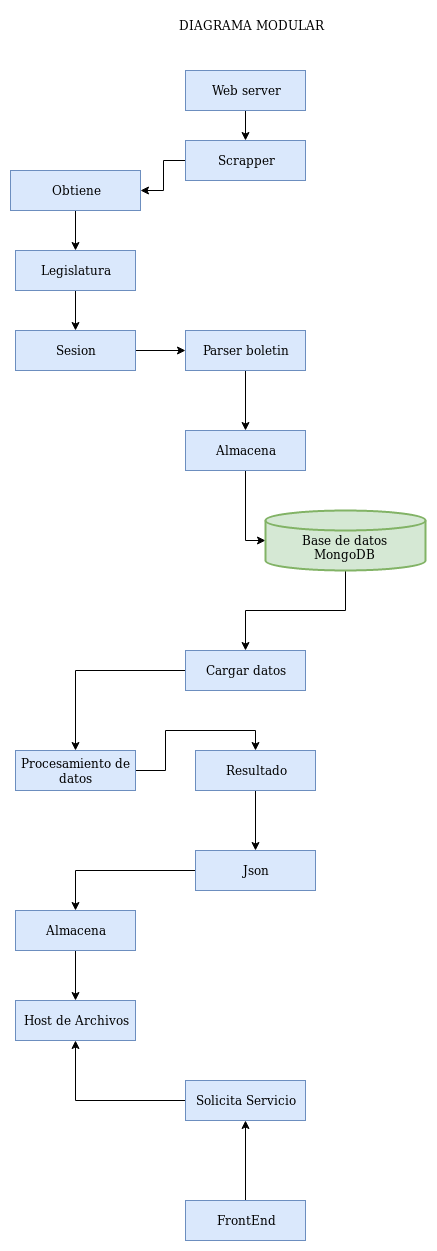

The diagram above was exported from draw.io. Its source (the exported page's mxGraphModel, read from the mxfile embedded in the PNG):
<mxGraphModel dx="868" dy="451" grid="1" gridSize="10" guides="1" tooltips="1" connect="1" arrows="1" fold="1" page="1" pageScale="1" pageWidth="827" pageHeight="1169" math="0" shadow="0">
  <root>
    <mxCell id="0" />
    <mxCell id="1" parent="0" />
    <mxCell id="8Lyug9uPzkNQxs4z-N2L-41" style="edgeStyle=orthogonalEdgeStyle;rounded=0;orthogonalLoop=1;jettySize=auto;html=1;exitX=0.5;exitY=1;exitDx=0;exitDy=0;" edge="1" parent="1" source="8Lyug9uPzkNQxs4z-N2L-1" target="8Lyug9uPzkNQxs4z-N2L-2">
      <mxGeometry relative="1" as="geometry" />
    </mxCell>
    <mxCell id="8Lyug9uPzkNQxs4z-N2L-1" value="Web server" style="rounded=0;whiteSpace=wrap;html=1;fillColor=#dae8fc;strokeColor=#6c8ebf;" vertex="1" parent="1">
      <mxGeometry x="320" y="60" width="120" height="40" as="geometry" />
    </mxCell>
    <mxCell id="8Lyug9uPzkNQxs4z-N2L-59" style="edgeStyle=orthogonalEdgeStyle;rounded=0;orthogonalLoop=1;jettySize=auto;html=1;entryX=1;entryY=0.5;entryDx=0;entryDy=0;" edge="1" parent="1" source="8Lyug9uPzkNQxs4z-N2L-2" target="8Lyug9uPzkNQxs4z-N2L-23">
      <mxGeometry relative="1" as="geometry" />
    </mxCell>
    <mxCell id="8Lyug9uPzkNQxs4z-N2L-2" value="Scrapper" style="rounded=0;whiteSpace=wrap;html=1;fillColor=#dae8fc;strokeColor=#6c8ebf;" vertex="1" parent="1">
      <mxGeometry x="320" y="130" width="120" height="40" as="geometry" />
    </mxCell>
    <mxCell id="8Lyug9uPzkNQxs4z-N2L-43" style="edgeStyle=orthogonalEdgeStyle;rounded=0;orthogonalLoop=1;jettySize=auto;html=1;" edge="1" parent="1" source="8Lyug9uPzkNQxs4z-N2L-23" target="8Lyug9uPzkNQxs4z-N2L-24">
      <mxGeometry relative="1" as="geometry" />
    </mxCell>
    <mxCell id="8Lyug9uPzkNQxs4z-N2L-23" value="Obtiene" style="rounded=0;whiteSpace=wrap;html=1;fillColor=#dae8fc;strokeColor=#6c8ebf;" vertex="1" parent="1">
      <mxGeometry x="145" y="160" width="130" height="40" as="geometry" />
    </mxCell>
    <mxCell id="8Lyug9uPzkNQxs4z-N2L-62" style="edgeStyle=orthogonalEdgeStyle;rounded=0;orthogonalLoop=1;jettySize=auto;html=1;entryX=0.5;entryY=0;entryDx=0;entryDy=0;" edge="1" parent="1" source="8Lyug9uPzkNQxs4z-N2L-24" target="8Lyug9uPzkNQxs4z-N2L-25">
      <mxGeometry relative="1" as="geometry" />
    </mxCell>
    <mxCell id="8Lyug9uPzkNQxs4z-N2L-24" value="Legislatura" style="rounded=0;whiteSpace=wrap;html=1;fillColor=#dae8fc;strokeColor=#6c8ebf;" vertex="1" parent="1">
      <mxGeometry x="150" y="240" width="120" height="40" as="geometry" />
    </mxCell>
    <mxCell id="8Lyug9uPzkNQxs4z-N2L-63" style="edgeStyle=orthogonalEdgeStyle;rounded=0;orthogonalLoop=1;jettySize=auto;html=1;entryX=0;entryY=0.5;entryDx=0;entryDy=0;" edge="1" parent="1" source="8Lyug9uPzkNQxs4z-N2L-25" target="8Lyug9uPzkNQxs4z-N2L-26">
      <mxGeometry relative="1" as="geometry" />
    </mxCell>
    <mxCell id="8Lyug9uPzkNQxs4z-N2L-25" value="Sesion" style="rounded=0;whiteSpace=wrap;html=1;fillColor=#dae8fc;strokeColor=#6c8ebf;" vertex="1" parent="1">
      <mxGeometry x="150" y="320" width="120" height="40" as="geometry" />
    </mxCell>
    <mxCell id="8Lyug9uPzkNQxs4z-N2L-66" style="edgeStyle=orthogonalEdgeStyle;rounded=0;orthogonalLoop=1;jettySize=auto;html=1;entryX=0.5;entryY=0;entryDx=0;entryDy=0;" edge="1" parent="1" source="8Lyug9uPzkNQxs4z-N2L-26" target="8Lyug9uPzkNQxs4z-N2L-27">
      <mxGeometry relative="1" as="geometry" />
    </mxCell>
    <mxCell id="8Lyug9uPzkNQxs4z-N2L-26" value="Parser boletin" style="rounded=0;whiteSpace=wrap;html=1;fillColor=#dae8fc;strokeColor=#6c8ebf;" vertex="1" parent="1">
      <mxGeometry x="320" y="320" width="120" height="40" as="geometry" />
    </mxCell>
    <mxCell id="8Lyug9uPzkNQxs4z-N2L-48" style="edgeStyle=orthogonalEdgeStyle;rounded=0;orthogonalLoop=1;jettySize=auto;html=1;entryX=0;entryY=0.5;entryDx=0;entryDy=0;entryPerimeter=0;" edge="1" parent="1" source="8Lyug9uPzkNQxs4z-N2L-27" target="8Lyug9uPzkNQxs4z-N2L-29">
      <mxGeometry relative="1" as="geometry" />
    </mxCell>
    <mxCell id="8Lyug9uPzkNQxs4z-N2L-27" value="Almacena" style="rounded=0;whiteSpace=wrap;html=1;fillColor=#dae8fc;strokeColor=#6c8ebf;" vertex="1" parent="1">
      <mxGeometry x="320" y="420" width="120" height="40" as="geometry" />
    </mxCell>
    <mxCell id="8Lyug9uPzkNQxs4z-N2L-67" style="edgeStyle=orthogonalEdgeStyle;rounded=0;orthogonalLoop=1;jettySize=auto;html=1;" edge="1" parent="1" source="8Lyug9uPzkNQxs4z-N2L-29" target="8Lyug9uPzkNQxs4z-N2L-30">
      <mxGeometry relative="1" as="geometry" />
    </mxCell>
    <mxCell id="8Lyug9uPzkNQxs4z-N2L-29" value="&lt;div&gt;&lt;br&gt;&lt;/div&gt;&lt;div&gt;Base de datos &lt;br&gt;&lt;/div&gt;&lt;div&gt;MongoDB&lt;/div&gt;" style="strokeWidth=2;html=1;shape=mxgraph.flowchart.database;whiteSpace=wrap;fillColor=#d5e8d4;strokeColor=#82b366;" vertex="1" parent="1">
      <mxGeometry x="400" y="500" width="160" height="60" as="geometry" />
    </mxCell>
    <mxCell id="8Lyug9uPzkNQxs4z-N2L-50" style="edgeStyle=orthogonalEdgeStyle;rounded=0;orthogonalLoop=1;jettySize=auto;html=1;entryX=0.5;entryY=0;entryDx=0;entryDy=0;" edge="1" parent="1" source="8Lyug9uPzkNQxs4z-N2L-30" target="8Lyug9uPzkNQxs4z-N2L-31">
      <mxGeometry relative="1" as="geometry" />
    </mxCell>
    <mxCell id="8Lyug9uPzkNQxs4z-N2L-30" value="Cargar datos" style="rounded=0;whiteSpace=wrap;html=1;fillColor=#dae8fc;strokeColor=#6c8ebf;" vertex="1" parent="1">
      <mxGeometry x="320" y="640" width="120" height="40" as="geometry" />
    </mxCell>
    <mxCell id="8Lyug9uPzkNQxs4z-N2L-51" style="edgeStyle=orthogonalEdgeStyle;rounded=0;orthogonalLoop=1;jettySize=auto;html=1;entryX=0.5;entryY=0;entryDx=0;entryDy=0;" edge="1" parent="1" source="8Lyug9uPzkNQxs4z-N2L-31" target="8Lyug9uPzkNQxs4z-N2L-32">
      <mxGeometry relative="1" as="geometry" />
    </mxCell>
    <mxCell id="8Lyug9uPzkNQxs4z-N2L-31" value="Procesamiento de datos " style="rounded=0;whiteSpace=wrap;html=1;fillColor=#dae8fc;strokeColor=#6c8ebf;comic=0;glass=0;" vertex="1" parent="1">
      <mxGeometry x="150" y="740" width="120" height="40" as="geometry" />
    </mxCell>
    <mxCell id="8Lyug9uPzkNQxs4z-N2L-52" style="edgeStyle=orthogonalEdgeStyle;rounded=0;orthogonalLoop=1;jettySize=auto;html=1;entryX=0.5;entryY=0;entryDx=0;entryDy=0;" edge="1" parent="1" source="8Lyug9uPzkNQxs4z-N2L-32" target="8Lyug9uPzkNQxs4z-N2L-33">
      <mxGeometry relative="1" as="geometry" />
    </mxCell>
    <mxCell id="8Lyug9uPzkNQxs4z-N2L-32" value="Resultado" style="rounded=0;whiteSpace=wrap;html=1;fillColor=#dae8fc;strokeColor=#6c8ebf;" vertex="1" parent="1">
      <mxGeometry x="330" y="740" width="120" height="40" as="geometry" />
    </mxCell>
    <mxCell id="8Lyug9uPzkNQxs4z-N2L-53" style="edgeStyle=orthogonalEdgeStyle;rounded=0;orthogonalLoop=1;jettySize=auto;html=1;entryX=0.5;entryY=0;entryDx=0;entryDy=0;" edge="1" parent="1" source="8Lyug9uPzkNQxs4z-N2L-33" target="8Lyug9uPzkNQxs4z-N2L-34">
      <mxGeometry relative="1" as="geometry" />
    </mxCell>
    <mxCell id="8Lyug9uPzkNQxs4z-N2L-33" value="Json" style="rounded=0;whiteSpace=wrap;html=1;fillColor=#dae8fc;strokeColor=#6c8ebf;" vertex="1" parent="1">
      <mxGeometry x="330" y="840" width="120" height="40" as="geometry" />
    </mxCell>
    <mxCell id="8Lyug9uPzkNQxs4z-N2L-54" style="edgeStyle=orthogonalEdgeStyle;rounded=0;orthogonalLoop=1;jettySize=auto;html=1;" edge="1" parent="1" source="8Lyug9uPzkNQxs4z-N2L-34" target="8Lyug9uPzkNQxs4z-N2L-35">
      <mxGeometry relative="1" as="geometry" />
    </mxCell>
    <mxCell id="8Lyug9uPzkNQxs4z-N2L-34" value="Almacena" style="rounded=0;whiteSpace=wrap;html=1;fillColor=#dae8fc;strokeColor=#6c8ebf;" vertex="1" parent="1">
      <mxGeometry x="150" y="900" width="120" height="40" as="geometry" />
    </mxCell>
    <mxCell id="8Lyug9uPzkNQxs4z-N2L-35" value="Host de Archivos " style="rounded=0;whiteSpace=wrap;html=1;fillColor=#dae8fc;strokeColor=#6c8ebf;" vertex="1" parent="1">
      <mxGeometry x="150" y="990" width="120" height="40" as="geometry" />
    </mxCell>
    <mxCell id="8Lyug9uPzkNQxs4z-N2L-55" style="edgeStyle=orthogonalEdgeStyle;rounded=0;orthogonalLoop=1;jettySize=auto;html=1;entryX=0.5;entryY=1;entryDx=0;entryDy=0;" edge="1" parent="1" source="8Lyug9uPzkNQxs4z-N2L-36" target="8Lyug9uPzkNQxs4z-N2L-35">
      <mxGeometry relative="1" as="geometry" />
    </mxCell>
    <mxCell id="8Lyug9uPzkNQxs4z-N2L-36" value="Solicita Servicio" style="rounded=0;whiteSpace=wrap;html=1;fillColor=#dae8fc;strokeColor=#6c8ebf;" vertex="1" parent="1">
      <mxGeometry x="320" y="1070" width="120" height="40" as="geometry" />
    </mxCell>
    <mxCell id="8Lyug9uPzkNQxs4z-N2L-56" style="edgeStyle=orthogonalEdgeStyle;rounded=0;orthogonalLoop=1;jettySize=auto;html=1;entryX=0.5;entryY=1;entryDx=0;entryDy=0;" edge="1" parent="1" source="8Lyug9uPzkNQxs4z-N2L-37" target="8Lyug9uPzkNQxs4z-N2L-36">
      <mxGeometry relative="1" as="geometry" />
    </mxCell>
    <mxCell id="8Lyug9uPzkNQxs4z-N2L-37" value="FrontEnd" style="rounded=0;whiteSpace=wrap;html=1;fillColor=#dae8fc;strokeColor=#6c8ebf;" vertex="1" parent="1">
      <mxGeometry x="320" y="1190" width="120" height="40" as="geometry" />
    </mxCell>
    <mxCell id="8Lyug9uPzkNQxs4z-N2L-38" value="DIAGRAMA MODULAR" style="text;html=1;strokeColor=none;fillColor=none;align=center;verticalAlign=middle;whiteSpace=wrap;rounded=0;" vertex="1" parent="1">
      <mxGeometry x="280" width="210" height="30" as="geometry" />
    </mxCell>
  </root>
</mxGraphModel>